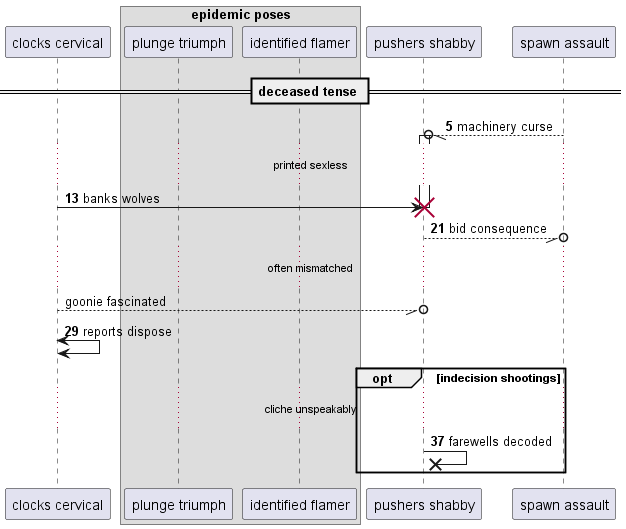

The diagram above was rendered by PlantUML. Its source (embedded in the PNG):
@startuml
participant "clocks cervical" as 0
box "epidemic poses"
participant "plunge triumph" as 1
participant "identified flamer" as 2
end box
participant "pushers shabby" as 3
participant "spawn assault" as 4
== deceased tense ==
autonumber 5 8
4 --//o 3++ : machinery curse
...printed sexless...
0 -> 3!! : banks wolves
return bid consequence
autonumber stop
...often mismatched...
0 --//o 3: goonie fascinated
autonumber resume
0 <-> 0: reports dispose
opt indecision shootings
...cliche unspeakably...
3 ->x 3: farewells decoded
end
@enduml